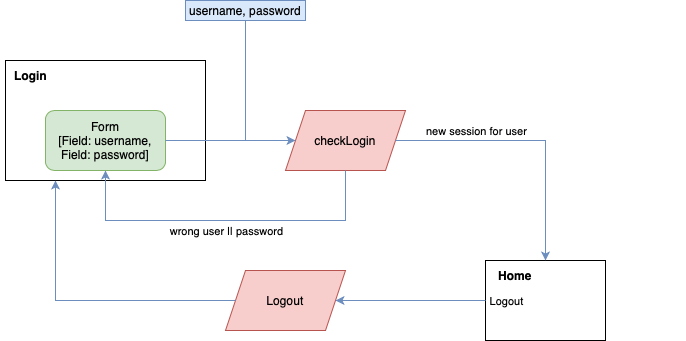

The diagram above was exported from draw.io. Its source (the exported page's mxGraphModel, read from the mxfile embedded in the PNG):
<mxGraphModel dx="665" dy="469" grid="1" gridSize="10" guides="1" tooltips="1" connect="1" arrows="1" fold="1" page="1" pageScale="1" pageWidth="3300" pageHeight="4681" math="0" shadow="0">
  <root>
    <mxCell id="0" />
    <mxCell id="1" parent="0" />
    <mxCell id="ocM_SPzlCBXmTLFOqqU7-19" value="" style="group" parent="1" vertex="1" connectable="0">
      <mxGeometry x="200" y="160" width="200" height="120" as="geometry" />
    </mxCell>
    <mxCell id="ocM_SPzlCBXmTLFOqqU7-1" value="" style="rounded=0;whiteSpace=wrap;html=1;" parent="ocM_SPzlCBXmTLFOqqU7-19" vertex="1">
      <mxGeometry width="200" height="120" as="geometry" />
    </mxCell>
    <mxCell id="ocM_SPzlCBXmTLFOqqU7-2" value="&lt;b&gt;Login&lt;/b&gt;" style="text;html=1;align=center;verticalAlign=middle;resizable=0;points=[];autosize=1;strokeColor=none;fillColor=none;" parent="ocM_SPzlCBXmTLFOqqU7-19" vertex="1">
      <mxGeometry x="-5" width="60" height="30" as="geometry" />
    </mxCell>
    <mxCell id="ocM_SPzlCBXmTLFOqqU7-4" value="Form&lt;br&gt;[Field: username,&lt;br&gt;Field: password]" style="rounded=1;whiteSpace=wrap;html=1;fillColor=#d5e8d4;strokeColor=#82b366;" parent="ocM_SPzlCBXmTLFOqqU7-19" vertex="1">
      <mxGeometry x="40" y="50" width="120" height="60" as="geometry" />
    </mxCell>
    <mxCell id="ocM_SPzlCBXmTLFOqqU7-17" value="" style="group" parent="1" vertex="1" connectable="0">
      <mxGeometry x="760" y="360" width="120" height="80" as="geometry" />
    </mxCell>
    <mxCell id="ocM_SPzlCBXmTLFOqqU7-26" value="" style="group" parent="ocM_SPzlCBXmTLFOqqU7-17" vertex="1" connectable="0">
      <mxGeometry width="120" height="80" as="geometry" />
    </mxCell>
    <mxCell id="ocM_SPzlCBXmTLFOqqU7-15" value="" style="rounded=0;whiteSpace=wrap;html=1;" parent="ocM_SPzlCBXmTLFOqqU7-26" vertex="1">
      <mxGeometry x="-80" width="120" height="80" as="geometry" />
    </mxCell>
    <mxCell id="ocM_SPzlCBXmTLFOqqU7-24" style="edgeStyle=orthogonalEdgeStyle;rounded=0;orthogonalLoop=1;jettySize=auto;html=1;entryX=1;entryY=0.5;entryDx=0;entryDy=0;fillColor=#dae8fc;strokeColor=#6c8ebf;" parent="1" source="ocM_SPzlCBXmTLFOqqU7-15" target="wx1EW-VRenPpLY-s1IzL-1" edge="1">
      <mxGeometry relative="1" as="geometry" />
    </mxCell>
    <mxCell id="ocM_SPzlCBXmTLFOqqU7-25" value="Logout" style="edgeLabel;html=1;align=center;verticalAlign=middle;resizable=0;points=[];" parent="ocM_SPzlCBXmTLFOqqU7-24" vertex="1" connectable="0">
      <mxGeometry x="-0.746" y="1" relative="1" as="geometry">
        <mxPoint x="39" y="-1" as="offset" />
      </mxGeometry>
    </mxCell>
    <mxCell id="ocM_SPzlCBXmTLFOqqU7-27" value="" style="group" parent="1" vertex="1" connectable="0">
      <mxGeometry x="300" y="100" width="580" height="220" as="geometry" />
    </mxCell>
    <mxCell id="ocM_SPzlCBXmTLFOqqU7-5" value="checkLogin" style="shape=parallelogram;perimeter=parallelogramPerimeter;whiteSpace=wrap;html=1;fixedSize=1;fillColor=#f8cecc;strokeColor=#b85450;" parent="ocM_SPzlCBXmTLFOqqU7-27" vertex="1">
      <mxGeometry x="180" y="110" width="120" height="60" as="geometry" />
    </mxCell>
    <mxCell id="ocM_SPzlCBXmTLFOqqU7-7" value="" style="endArrow=none;html=1;rounded=0;fillColor=#dae8fc;strokeColor=#6c8ebf;" parent="ocM_SPzlCBXmTLFOqqU7-27" edge="1">
      <mxGeometry width="50" height="50" relative="1" as="geometry">
        <mxPoint x="140" y="140" as="sourcePoint" />
        <mxPoint x="140" y="20" as="targetPoint" />
      </mxGeometry>
    </mxCell>
    <mxCell id="ocM_SPzlCBXmTLFOqqU7-8" value="username, password" style="rounded=0;whiteSpace=wrap;html=1;fillColor=#dae8fc;strokeColor=#6c8ebf;" parent="ocM_SPzlCBXmTLFOqqU7-27" vertex="1">
      <mxGeometry x="80" width="120" height="20" as="geometry" />
    </mxCell>
    <mxCell id="ocM_SPzlCBXmTLFOqqU7-9" value="" style="endArrow=classic;html=1;rounded=0;exitX=0.5;exitY=1;exitDx=0;exitDy=0;entryX=0.5;entryY=1;entryDx=0;entryDy=0;fillColor=#dae8fc;strokeColor=#6c8ebf;" parent="ocM_SPzlCBXmTLFOqqU7-27" source="ocM_SPzlCBXmTLFOqqU7-5" target="ocM_SPzlCBXmTLFOqqU7-4" edge="1">
      <mxGeometry width="50" height="50" relative="1" as="geometry">
        <mxPoint x="190" y="340" as="sourcePoint" />
        <mxPoint x="240" y="290" as="targetPoint" />
        <Array as="points">
          <mxPoint x="240" y="220" />
          <mxPoint y="220" />
        </Array>
      </mxGeometry>
    </mxCell>
    <mxCell id="ocM_SPzlCBXmTLFOqqU7-10" value="wrong user || password" style="edgeLabel;html=1;align=center;verticalAlign=middle;resizable=0;points=[];" parent="ocM_SPzlCBXmTLFOqqU7-9" vertex="1" connectable="0">
      <mxGeometry x="-0.0882" y="-1" relative="1" as="geometry">
        <mxPoint x="-15" y="11" as="offset" />
      </mxGeometry>
    </mxCell>
    <mxCell id="ocM_SPzlCBXmTLFOqqU7-6" style="edgeStyle=orthogonalEdgeStyle;rounded=0;orthogonalLoop=1;jettySize=auto;html=1;entryX=0;entryY=0.5;entryDx=0;entryDy=0;fillColor=#dae8fc;strokeColor=#6c8ebf;" parent="1" source="ocM_SPzlCBXmTLFOqqU7-4" target="ocM_SPzlCBXmTLFOqqU7-5" edge="1">
      <mxGeometry relative="1" as="geometry" />
    </mxCell>
    <mxCell id="ocM_SPzlCBXmTLFOqqU7-12" style="edgeStyle=orthogonalEdgeStyle;rounded=0;orthogonalLoop=1;jettySize=auto;html=1;entryX=0.5;entryY=0;entryDx=0;entryDy=0;fillColor=#dae8fc;strokeColor=#6c8ebf;" parent="1" source="ocM_SPzlCBXmTLFOqqU7-5" target="ocM_SPzlCBXmTLFOqqU7-15" edge="1">
      <mxGeometry relative="1" as="geometry">
        <mxPoint x="770" y="240" as="targetPoint" />
      </mxGeometry>
    </mxCell>
    <mxCell id="ocM_SPzlCBXmTLFOqqU7-13" value="new session for user" style="edgeLabel;html=1;align=center;verticalAlign=middle;resizable=0;points=[];" parent="ocM_SPzlCBXmTLFOqqU7-12" vertex="1" connectable="0">
      <mxGeometry x="0.2941" y="-4" relative="1" as="geometry">
        <mxPoint x="-66" y="-35" as="offset" />
      </mxGeometry>
    </mxCell>
    <mxCell id="ocM_SPzlCBXmTLFOqqU7-21" value="&lt;b&gt;Home&lt;/b&gt;" style="text;html=1;strokeColor=none;fillColor=none;align=center;verticalAlign=middle;whiteSpace=wrap;rounded=0;" parent="1" vertex="1">
      <mxGeometry x="680" y="360" width="60" height="30" as="geometry" />
    </mxCell>
    <mxCell id="wx1EW-VRenPpLY-s1IzL-1" value="Logout" style="shape=parallelogram;perimeter=parallelogramPerimeter;whiteSpace=wrap;html=1;fixedSize=1;fillColor=#f8cecc;strokeColor=#b85450;" vertex="1" parent="1">
      <mxGeometry x="420" y="370" width="120" height="60" as="geometry" />
    </mxCell>
    <mxCell id="wx1EW-VRenPpLY-s1IzL-2" value="" style="endArrow=classic;html=1;rounded=0;entryX=0.25;entryY=1;entryDx=0;entryDy=0;exitX=0;exitY=0.5;exitDx=0;exitDy=0;fillColor=#dae8fc;strokeColor=#6c8ebf;" edge="1" parent="1" source="wx1EW-VRenPpLY-s1IzL-1" target="ocM_SPzlCBXmTLFOqqU7-1">
      <mxGeometry width="50" height="50" relative="1" as="geometry">
        <mxPoint x="270" y="410" as="sourcePoint" />
        <mxPoint x="320" y="360" as="targetPoint" />
        <Array as="points">
          <mxPoint x="250" y="400" />
        </Array>
      </mxGeometry>
    </mxCell>
  </root>
</mxGraphModel>